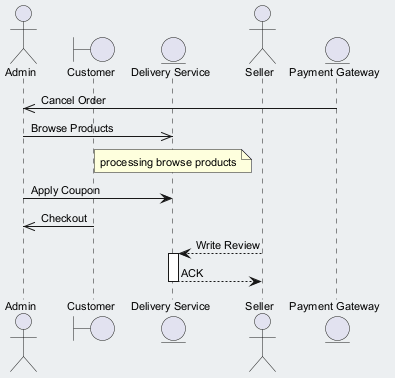

The diagram above was rendered by PlantUML. Its source (embedded in the PNG):
@startuml
skinparam backgroundColor #ECEFF1
skinparam classBackgroundColor #FFFFFF
skinparam classBorderColor #455A64
skinparam defaultFontSize 11
actor "Admin" as A
boundary "Customer" as C
entity "Delivery Service" as DS
actor "Seller" as S
entity "Payment Gateway" as PG
PG ->> A : Cancel Order
A ->> DS : Browse Products
note over DS : processing browse products
A -> DS : Apply Coupon
C ->> A : Checkout
S --> DS : Write Review
activate DS
DS --> S : ACK
deactivate DS
@enduml